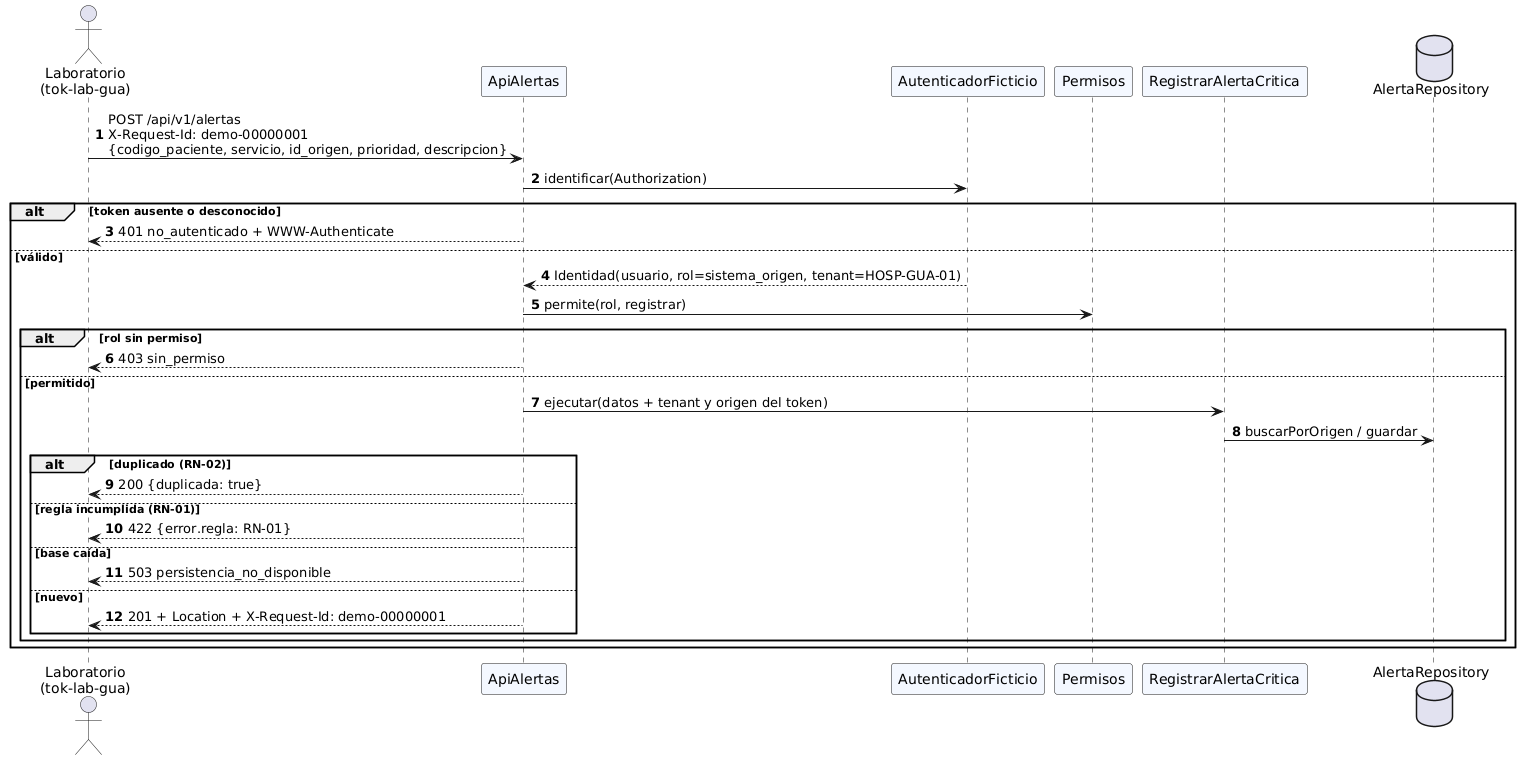

The diagram above was rendered by PlantUML. Its source (embedded in the PNG):
@startuml secuencia-api-registro
' Semana 5 - Registro por API: autenticación, permiso, tenant del token y X-Request-Id
autonumber
skinparam ParticipantBackgroundColor #F4F8FF
actor "Laboratorio\n(tok-lab-gua)" as LAB
participant "ApiAlertas" as API
participant "AutenticadorFicticio" as AUT
participant "Permisos" as PER
participant "RegistrarAlertaCritica" as REG
database "AlertaRepository" as REP
LAB -> API : POST /api/v1/alertas\nX-Request-Id: demo-00000001\n{codigo_paciente, servicio, id_origen, prioridad, descripcion}
API -> AUT : identificar(Authorization)
alt token ausente o desconocido
  API --> LAB : 401 no_autenticado + WWW-Authenticate
else válido
  AUT --> API : Identidad(usuario, rol=sistema_origen, tenant=HOSP-GUA-01)
  API -> PER : permite(rol, registrar)
  alt rol sin permiso
    API --> LAB : 403 sin_permiso
  else permitido
    API -> REG : ejecutar(datos + tenant y origen del token)
    REG -> REP : buscarPorOrigen / guardar
    alt duplicado (RN-02)
      API --> LAB : 200 {duplicada: true}
    else regla incumplida (RN-01)
      API --> LAB : 422 {error.regla: RN-01}
    else base caída
      API --> LAB : 503 persistencia_no_disponible
    else nuevo
      API --> LAB : 201 + Location + X-Request-Id: demo-00000001
    end
  end
end
@enduml